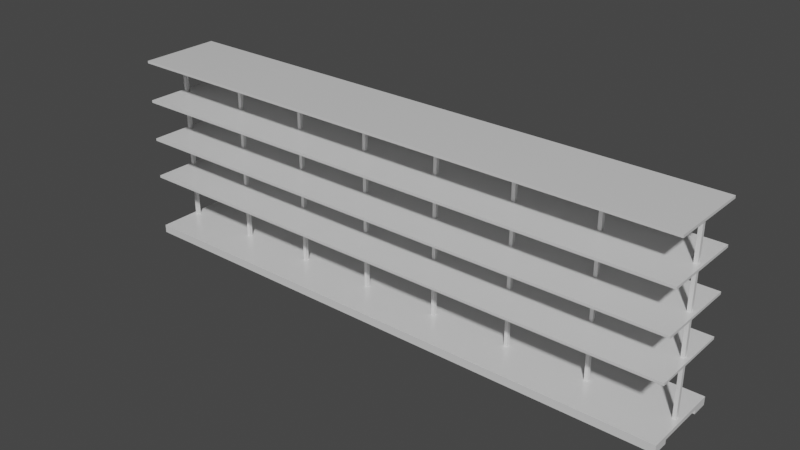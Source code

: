 # Source: Shelf.blend  (saved by Blender 3.6.11; exported with 4.5.12 LTS)
import bpy
from mathutils import Matrix  # noqa: F401  (used for matrix-valued properties, if any)

bpy.ops.wm.read_factory_settings(use_empty=True)
scene = bpy.context.scene
scene.name = 'Scene'

# ---- collections
col_hidden = bpy.data.collections.new('Hidden'); scene.collection.children.link(col_hidden)

# ---- materials (node trees are filled in below, after node groups)
mat_painted_steel_white = bpy.data.materials.new('Painted_steel-white')
mat_banner = bpy.data.materials.new('Banner')

# ---- material node trees
mat_painted_steel_white.use_nodes = True; mat_painted_steel_white.node_tree.nodes.clear()
_N = mat_painted_steel_white.node_tree.nodes; _L = mat_painted_steel_white.node_tree.links
n0 = _N.new('ShaderNodeBsdfPrincipled'); n0.name = 'Principled BSDF'; n0.location = (10, 300)
n0.distribution = 'GGX'
n0.subsurface_method = 'RANDOM_WALK_SKIN'
n0.inputs[1].default_value = 0.1
n0.inputs[2].default_value = 0.25
n0.inputs[3].default_value = 1.45
n0.inputs[27].default_value = (0.0, 0.0, 0.0, 1.0)
n0.inputs[28].default_value = 1.0
n1 = _N.new('ShaderNodeOutputMaterial'); n1.name = 'Material Output'; n1.location = (300, 300)
_L.new(n0.outputs[0], n1.inputs[0])
n1.is_active_output = True
mat_banner.use_nodes = True; mat_banner.node_tree.nodes.clear()
_N = mat_banner.node_tree.nodes; _L = mat_banner.node_tree.links
n0 = _N.new('ShaderNodeBsdfPrincipled'); n0.name = 'Principled BSDF'; n0.location = (10, 300)
n0.distribution = 'GGX'
n0.subsurface_method = 'RANDOM_WALK_SKIN'
n0.inputs[0].default_value = (0.3338, 0.3338, 0.3338, 1.0)
n0.inputs[2].default_value = 0.87
n0.inputs[3].default_value = 1.45
n0.inputs[27].default_value = (0.0, 0.0, 0.0, 1.0)
n0.inputs[28].default_value = 1.0
n1 = _N.new('ShaderNodeOutputMaterial'); n1.name = 'Material Output'; n1.location = (300, 300)
_L.new(n0.outputs[0], n1.inputs[0])
n1.is_active_output = True

# ---- world
world_world = bpy.data.worlds.new('World'); scene.world = world_world
world_world.use_nodes = True; world_world.node_tree.nodes.clear()
_N = world_world.node_tree.nodes; _L = world_world.node_tree.links
n0 = _N.new('ShaderNodeOutputWorld'); n0.name = 'World Output'; n0.location = (300, 300)
n1 = _N.new('ShaderNodeBackground'); n1.name = 'Background'; n1.location = (10, 300)
n1.inputs[0].default_value = (0.05088, 0.05088, 0.05088, 1.0)
_L.new(n1.outputs[0], n0.inputs[0])
n0.is_active_output = True
world_world.color = (0.05088, 0.05088, 0.05088)
world_world.use_sun_shadow = False
world_world.sun_shadow_jitter_overblur = 0.0

# ---- meshes
me_base = bpy.data.meshes.new('Base')
me_base.from_pydata([(-0.5, -0.5, -0.5), (-0.5, -0.5, 0.5), (-0.5, 0.5, -0.5), (-0.5, 0.5, 0.5), (0.5, -0.5, -0.5), (0.5, -0.5, 0.5), (0.5, 0.5, -0.5), (0.5, 0.5, 0.5), (-0.5, 0.3, -0.5), (-0.5, -0.3, -0.5), (-0.5, -0.3, 0.5), (-0.5, 0.3, 0.5), (0.5, -0.3, -0.5), (0.5, 0.3, -0.5), (0.5, 0.3, 0.5), (0.5, -0.3, 0.5), (-0.5, 0.3, -1.192e-07), (-0.5, -0.3, -1.192e-07), (0.5, -0.3, -1.192e-07), (0.5, 0.3, -1.192e-07)], [], [(8, 11, 3, 2), (2, 3, 7, 6), (12, 15, 5, 4), (4, 5, 1, 0), (9, 12, 4, 0), (15, 10, 1, 5), (7, 3, 11, 14), (13, 14, 15, 12, 18, 19), (2, 6, 13, 8), (12, 9, 17, 18), (9, 10, 11, 8, 16, 17), (6, 7, 14, 13), (16, 19, 18, 17), (0, 1, 10, 9), (14, 11, 10, 15), (8, 13, 19, 16)])
_uv = me_base.uv_layers.new(name='UVMap')
_uv.uv.foreach_set('vector', [0.375, 0.2, 0.625, 0.2, 0.625, 0.25, 0.375, 0.25, 0.375, 0.25, 0.625, 0.25, 0.625, 0.5, 0.375, 0.5, 0.375, 0.7, 0.625, 0.7, 0.625, 0.75, 0.375, 0.75, 0.375, 0.75, 0.625, 0.75, 0.625, 1.0, 0.375, 1.0, 0.125, 0.7, 0.375, 0.7, 0.375, 0.75, 0.125, 0.75, 0.625, 0.7, 0.875, 0.7, 0.875, 0.75, 0.625, 0.75, 0.625, 0.5, 0.875, 0.5, 0.875, 0.55, 0.625, 0.55, 0.375, 0.55, 0.625, 0.55, 0.625, 0.7, 0.375, 0.7, 0.375, 0.7, 0.375, 0.55, 0.125, 0.5, 0.375, 0.5, 0.375, 0.55, 0.125, 0.55, 0.375, 0.7, 0.125, 0.7, 0.125, 0.7, 0.375, 0.7, 0.375, 0.05, 0.625, 0.05, 0.625, 0.2, 0.375, 0.2, 0.375, 0.2, 0.375, 0.05, 0.375, 0.5, 0.625, 0.5, 0.625, 0.55, 0.375, 0.55, 0.125, 0.55, 0.375, 0.55, 0.375, 0.7, 0.125, 0.7, 0.375, 0.0, 0.625, 0.0, 0.625, 0.05, 0.375, 0.05, 0.625, 0.55, 0.875, 0.55, 0.875, 0.7, 0.625, 0.7, 0.125, 0.55, 0.375, 0.55, 0.375, 0.55, 0.125, 0.55])
me_base.materials.append(mat_painted_steel_white)
me_base.update()
me_storey = bpy.data.meshes.new('Storey')
me_storey.from_pydata([(-0.5, -0.5, 0.0), (0.5, -0.5, 0.0), (-0.5, 0.5, 0.0), (0.5, 0.5, 0.0)], [], [(0, 1, 3, 2)])
_uv = me_storey.uv_layers.new(name='UVMap')
_uv.uv.foreach_set('vector', [0.0, 0.0, 1.0, 0.0, 1.0, 1.0, 0.0, 1.0])
me_storey.materials.append(mat_painted_steel_white)
me_storey.update()
me_zhu = bpy.data.meshes.new('Zhu')
me_zhu.from_pydata([(-0.02121, 0.02121, -1.17), (-0.02121, 0.02121, 1.03), (0.02121, 0.02121, -1.17), (0.02121, 0.02121, 1.03), (0.02121, -0.02121, -1.17), (0.02121, -0.02121, 1.03), (-0.02121, -0.02121, -1.17), (-0.02121, -0.02121, 1.03)], [], [(0, 1, 3, 2), (2, 3, 5, 4), (3, 1, 7, 5), (4, 5, 7, 6), (6, 7, 1, 0), (0, 2, 4, 6)])
_uv = me_zhu.uv_layers.new(name='UVMap')
_uv.uv.foreach_set('vector', [1.0, 0.5, 1.0, 1.0, 0.75, 1.0, 0.75, 0.5, 0.75, 0.5, 0.75, 1.0, 0.5, 1.0, 0.5, 0.5, 0.49, 0.25, 0.25, 0.49, 0.01, 0.25, 0.25, 0.01, 0.5, 0.5, 0.5, 1.0, 0.25, 1.0, 0.25, 0.5, 0.25, 0.5, 0.25, 1.0, 0.0, 1.0, 0.0, 0.5, 0.75, 0.49, 0.99, 0.25, 0.75, 0.01, 0.51, 0.25])
me_zhu.materials.append(mat_painted_steel_white)
me_zhu.update()
me_supporters = bpy.data.meshes.new('Supporters')
me_supporters.from_pydata([(0.02121, -0.06429, 0.02323), (0.02121, -0.4906, 0.07009), (-0.02121, -0.06429, 0.02323), (-0.02121, -0.4906, 0.07009), (0.02121, -0.4906, 0.05332), (-0.02121, -0.4906, 0.05332), (0.02121, 0.0, 0.02323), (0.02121, 0.0, 0.07009), (-0.02121, 0.0, 0.02323), (-0.02121, 0.0, 0.07009), (-0.02121, 0.0, 0.05332), (0.02121, 0.0, 0.05332)], [], [(11, 7, 1, 4), (7, 9, 3, 1), (4, 1, 3, 5), (11, 6, 8, 10), (8, 6, 0, 2), (0, 4, 5, 2), (6, 11, 4, 0), (11, 10, 9, 7), (2, 5, 10, 8), (5, 3, 9, 10)])
_uv = me_supporters.uv_layers.new(name='UVMap')
_uv.uv.foreach_set('vector', [0.625, 0.75, 0.625, 1.0, 0.5, 1.0, 0.5, 0.75, 0.37, 0.13, 0.13, 0.37, 0.01, 0.25, 0.25, 0.01, 0.5, 0.75, 0.5, 1.0, 0.25, 1.0, 0.25, 0.75, 0.625, 0.75, 0.87, 0.13, 0.125, 0.5, 0.125, 0.75, 0.63, 0.37, 0.87, 0.13, 0.75, 0.01, 0.51, 0.25, 0.5, 0.5, 0.5, 0.75, 0.25, 0.75, 0.25, 0.5, 0.625, 0.5, 0.625, 0.75, 0.5, 0.75, 0.5, 0.5, 0.625, 0.75, 0.125, 0.75, 0.13, 0.37, 0.625, 1.0, 0.25, 0.5, 0.25, 0.75, 0.125, 0.75, 0.125, 0.5, 0.25, 0.75, 0.25, 1.0, 0.125, 1.0, 0.125, 0.75])
me_supporters.materials.append(mat_painted_steel_white)
me_supporters.update()
me_banner = bpy.data.meshes.new('Banner')
me_banner.from_pydata([(-3.5, 0.04, 0.2), (3.5, 0.04, 0.2), (-3.5, 0.04, -0.2), (3.5, 0.04, -0.2)], [], [(0, 1, 3, 2)])
_uv = me_banner.uv_layers.new(name='UVMap')
_uv.uv.foreach_set('vector', [0.0, 0.0, 1.0, 0.0, 1.0, 1.0, 0.0, 1.0])
me_banner.materials.append(mat_banner)
me_banner.update()

# ---- objects
ob_base = bpy.data.objects.new('Base', me_base)
ob_storey = bpy.data.objects.new('Storey', me_storey)
ob_zhu = bpy.data.objects.new('Zhu', me_zhu)
ob_supporters = bpy.data.objects.new('Supporters', me_supporters)
ob_banner = bpy.data.objects.new('Banner', me_banner)

# ---- transforms, parenting, visibility, modifiers, constraints
ob_base.location = (0.0, 0.0, 0.05)
ob_base.scale = (7.0, 1.0, 0.1)
ob_storey.location = (0.0, 0.0, 0.8)
ob_storey.scale = (7.0, 1.0, 1.0)
_m = ob_storey.modifiers.new('Solidify', 'SOLIDIFY')
_m.thickness = 0.03
_m = ob_storey.modifiers.new('Array', 'ARRAY')
_m.count = 4
_m.use_constant_offset = True
_m.constant_offset_displace = (0.0, 0.0, 0.5)
_m.use_relative_offset = False
ob_zhu.location = (-3.44, 0.0, 1.25)
_m = ob_zhu.modifiers.new('Array', 'ARRAY')
_m.count = 8
_m.use_constant_offset = True
_m.relative_offset_displace = (-0.4286, 0.0, 0.0)
ob_supporters.location = (-3.44, 0.0, 0.708)
_m = ob_supporters.modifiers.new('Mirror', 'MIRROR')
_m.use_axis = (False, True, False)
_m = ob_supporters.modifiers.new('Array', 'ARRAY')
_m.count = 8
_m.use_constant_offset = True
_m.relative_offset_displace = (-0.4286, 0.0, 0.0)
_m = ob_supporters.modifiers.new('Array.001', 'ARRAY')
_m.count = 4
_m.use_constant_offset = True
_m.constant_offset_displace = (0.0, 0.0, 0.5)
_m.use_relative_offset = False
ob_banner.location = (0.0, 0.0, 2.3)
_m = ob_banner.modifiers.new('Solidify', 'SOLIDIFY')
_m.thickness = 0.02
_m = ob_banner.modifiers.new('Mirror', 'MIRROR')
_m.use_axis = (False, True, False)

# ---- collection membership
scene.collection.objects.link(ob_base)
scene.collection.objects.link(ob_storey)
scene.collection.objects.link(ob_zhu)
scene.collection.objects.link(ob_supporters)
col_hidden.objects.link(ob_banner)
def _layer_coll(name, lc=None):
    lc = lc or bpy.context.view_layer.layer_collection
    for c in lc.children:
        if c.name == name: return c
        r = _layer_coll(name, c)
        if r: return r
_layer_coll('Hidden').exclude = True

# ---- scene / render settings (as saved in the file)
scene.frame_start = 1; scene.frame_end = 250; scene.frame_set(1)
scene.render.engine = 'CYCLES'
scene.cycles.sampling_pattern = 'TABULATED_SOBOL'
scene.cycles.bake_type = 'DIFFUSE'
scene.view_settings.view_transform = 'Filmic'
bpy.context.view_layer.update()

# ---- added for rendering (the .blend has no active camera and no usable light): camera, sun
cam_auto = bpy.data.cameras.new('AutoCamera')
cam_auto.lens = 50.0
cam_auto.sensor_width = 36.0
cam_auto.clip_end = 1000.0
ob_auto_camera = bpy.data.objects.new('AutoCamera', cam_auto)
scene.collection.objects.link(ob_auto_camera)
ob_auto_camera.location = (6.93918, -8.32702, 6.60135)
ob_auto_camera.rotation_euler = (1.09748, -7.21219e-08, 0.694738)
scene.camera = ob_auto_camera
light_auto_sun = bpy.data.lights.new('AutoSun', 'SUN')
light_auto_sun.energy = 3.0
light_auto_sun.angle = 0.0523599
ob_auto_sun = bpy.data.objects.new('AutoSun', light_auto_sun)
scene.collection.objects.link(ob_auto_sun)
ob_auto_sun.rotation_euler = (0.872665, 0.174533, 0.523599)
bpy.context.view_layer.update()
